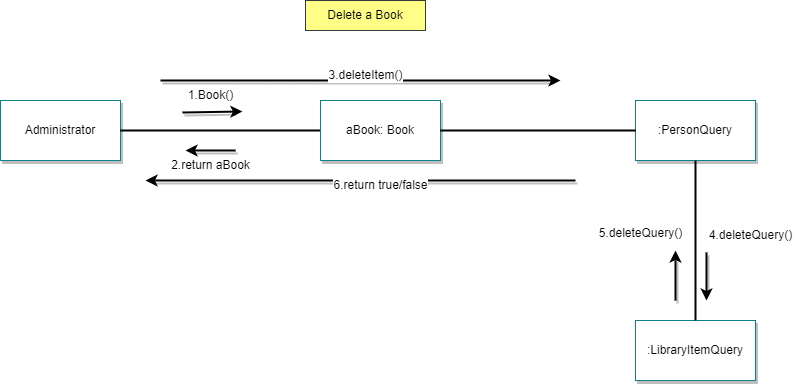

The diagram above was exported from draw.io. Its source (the exported page's mxGraphModel, read from the mxfile embedded in the PNG):
<mxGraphModel dx="880" dy="484" grid="1" gridSize="10" guides="1" tooltips="1" connect="1" arrows="1" fold="1" page="1" pageScale="1" pageWidth="850" pageHeight="1100" math="0" shadow="0">
  <root>
    <mxCell id="0" />
    <mxCell id="1" parent="0" />
    <mxCell id="8FV2dluMbI49noJ8_tvN-1" value="&lt;font color=&quot;#000000&quot;&gt;Administrator&lt;/font&gt;" style="rounded=0;whiteSpace=wrap;html=1;fillColor=#FFFFFF;strokeColor=#0e8088;shadow=1;" parent="1" vertex="1">
      <mxGeometry x="45" y="120" width="120" height="60" as="geometry" />
    </mxCell>
    <mxCell id="8FV2dluMbI49noJ8_tvN-3" value="&lt;font color=&quot;#000000&quot;&gt;:PersonQuery&lt;/font&gt;" style="rounded=0;whiteSpace=wrap;html=1;fillColor=#FFFFFF;strokeColor=#0e8088;shadow=1;" parent="1" vertex="1">
      <mxGeometry x="680" y="120" width="120" height="60" as="geometry" />
    </mxCell>
    <mxCell id="8FV2dluMbI49noJ8_tvN-4" value="&lt;font color=&quot;#000000&quot;&gt;:LibraryItemQuery&lt;/font&gt;" style="rounded=0;whiteSpace=wrap;html=1;fillColor=#FFFFFF;strokeColor=#0e8088;shadow=1;" parent="1" vertex="1">
      <mxGeometry x="680" y="340" width="120" height="60" as="geometry" />
    </mxCell>
    <mxCell id="8FV2dluMbI49noJ8_tvN-6" value="" style="endArrow=none;html=1;rounded=0;strokeColor=#000000;strokeWidth=2;" parent="1" source="8FV2dluMbI49noJ8_tvN-1" target="bsS1rpyWUjakRm0FPgrp-1" edge="1">
      <mxGeometry width="50" height="50" relative="1" as="geometry">
        <mxPoint x="400" y="260" as="sourcePoint" />
        <mxPoint x="220" y="260" as="targetPoint" />
      </mxGeometry>
    </mxCell>
    <mxCell id="8FV2dluMbI49noJ8_tvN-8" value="" style="endArrow=none;html=1;rounded=0;strokeColor=#000000;strokeWidth=2;" parent="1" source="8FV2dluMbI49noJ8_tvN-3" target="8FV2dluMbI49noJ8_tvN-4" edge="1">
      <mxGeometry width="50" height="50" relative="1" as="geometry">
        <mxPoint x="480" y="149.5" as="sourcePoint" />
        <mxPoint x="640" y="149.5" as="targetPoint" />
      </mxGeometry>
    </mxCell>
    <mxCell id="8FV2dluMbI49noJ8_tvN-29" value="" style="endArrow=classic;html=1;rounded=0;strokeColor=#000000;shadow=1;strokeWidth=2;" parent="1" edge="1">
      <mxGeometry width="50" height="50" relative="1" as="geometry">
        <mxPoint x="205" y="100" as="sourcePoint" />
        <mxPoint x="605" y="100" as="targetPoint" />
      </mxGeometry>
    </mxCell>
    <mxCell id="8FV2dluMbI49noJ8_tvN-33" value="&lt;font color=&quot;#000000&quot;&gt;1.Book()&lt;br&gt;&lt;/font&gt;" style="text;html=1;align=center;verticalAlign=middle;resizable=0;points=[];autosize=1;strokeColor=none;fillColor=none;labelBackgroundColor=#FFFFFF;" parent="1" vertex="1">
      <mxGeometry x="220" y="100" width="70" height="30" as="geometry" />
    </mxCell>
    <mxCell id="8FV2dluMbI49noJ8_tvN-35" value="&lt;font color=&quot;#000000&quot;&gt;Delete a Book&lt;/font&gt;" style="rounded=0;whiteSpace=wrap;html=1;fillColor=#ffff88;strokeColor=#36393d;" parent="1" vertex="1">
      <mxGeometry x="350" y="20" width="120" height="30" as="geometry" />
    </mxCell>
    <mxCell id="8FV2dluMbI49noJ8_tvN-66" value="" style="endArrow=classic;html=1;rounded=0;strokeColor=#000000;shadow=1;strokeWidth=2;exitX=0.1;exitY=1.067;exitDx=0;exitDy=0;exitPerimeter=0;entryX=0.956;entryY=1.033;entryDx=0;entryDy=0;entryPerimeter=0;" parent="1" edge="1" target="8FV2dluMbI49noJ8_tvN-33" source="8FV2dluMbI49noJ8_tvN-33">
      <mxGeometry width="50" height="50" relative="1" as="geometry">
        <mxPoint x="270" y="140" as="sourcePoint" />
        <mxPoint x="315" y="140" as="targetPoint" />
      </mxGeometry>
    </mxCell>
    <mxCell id="8FV2dluMbI49noJ8_tvN-68" value="" style="endArrow=classic;html=1;rounded=0;strokeColor=#000000;shadow=1;strokeWidth=2;" parent="1" edge="1">
      <mxGeometry width="50" height="50" relative="1" as="geometry">
        <mxPoint x="620" y="200" as="sourcePoint" />
        <mxPoint x="190" y="200" as="targetPoint" />
      </mxGeometry>
    </mxCell>
    <mxCell id="8FV2dluMbI49noJ8_tvN-67" value="&lt;font color=&quot;#000000&quot;&gt;3.deleteItem()&lt;br&gt;&lt;/font&gt;" style="text;html=1;align=center;verticalAlign=middle;resizable=0;points=[];autosize=1;strokeColor=none;fillColor=none;labelBackgroundColor=#FFFFFF;" parent="1" vertex="1">
      <mxGeometry x="360" y="80" width="100" height="30" as="geometry" />
    </mxCell>
    <mxCell id="8FV2dluMbI49noJ8_tvN-69" value="" style="endArrow=classic;html=1;rounded=0;strokeColor=#000000;shadow=1;strokeWidth=2;" parent="1" edge="1">
      <mxGeometry width="50" height="50" relative="1" as="geometry">
        <mxPoint x="280" y="170" as="sourcePoint" />
        <mxPoint x="230" y="170" as="targetPoint" />
      </mxGeometry>
    </mxCell>
    <mxCell id="8FV2dluMbI49noJ8_tvN-70" value="&lt;font color=&quot;#000000&quot;&gt;2.return aBook&lt;br&gt;&lt;/font&gt;" style="text;html=1;align=center;verticalAlign=middle;resizable=0;points=[];autosize=1;strokeColor=none;fillColor=none;labelBackgroundColor=#FFFFFF;" parent="1" vertex="1">
      <mxGeometry x="205" y="170" width="100" height="30" as="geometry" />
    </mxCell>
    <mxCell id="bsS1rpyWUjakRm0FPgrp-1" value="&lt;font color=&quot;#000000&quot;&gt;aBook: Book&lt;/font&gt;" style="rounded=0;whiteSpace=wrap;html=1;fillColor=#FFFFFF;strokeColor=#0e8088;shadow=1;" vertex="1" parent="1">
      <mxGeometry x="365" y="120" width="120" height="60" as="geometry" />
    </mxCell>
    <mxCell id="bsS1rpyWUjakRm0FPgrp-2" value="" style="endArrow=none;html=1;rounded=0;strokeColor=#000000;strokeWidth=2;" edge="1" parent="1" source="bsS1rpyWUjakRm0FPgrp-1" target="8FV2dluMbI49noJ8_tvN-3">
      <mxGeometry width="50" height="50" relative="1" as="geometry">
        <mxPoint x="520" y="240" as="sourcePoint" />
        <mxPoint x="610" y="240" as="targetPoint" />
      </mxGeometry>
    </mxCell>
    <mxCell id="8FV2dluMbI49noJ8_tvN-65" value="&lt;font color=&quot;#000000&quot;&gt;6.return true/false&lt;br&gt;&lt;/font&gt;" style="text;html=1;align=center;verticalAlign=middle;resizable=0;points=[];autosize=1;strokeColor=none;fillColor=none;labelBackgroundColor=#FFFFFF;" parent="1" vertex="1">
      <mxGeometry x="365" y="190" width="120" height="30" as="geometry" />
    </mxCell>
    <mxCell id="bsS1rpyWUjakRm0FPgrp-5" value="&lt;font color=&quot;#000000&quot;&gt;4.deleteQuery()&lt;br&gt;&lt;/font&gt;" style="text;html=1;align=center;verticalAlign=middle;resizable=0;points=[];autosize=1;strokeColor=none;fillColor=none;labelBackgroundColor=#FFFFFF;" vertex="1" parent="1">
      <mxGeometry x="740" y="240" width="110" height="30" as="geometry" />
    </mxCell>
    <mxCell id="bsS1rpyWUjakRm0FPgrp-6" value="" style="endArrow=classic;html=1;rounded=0;strokeColor=#000000;shadow=1;strokeWidth=2;exitX=0.1;exitY=1.067;exitDx=0;exitDy=0;exitPerimeter=0;" edge="1" source="bsS1rpyWUjakRm0FPgrp-5" parent="1">
      <mxGeometry width="50" height="50" relative="1" as="geometry">
        <mxPoint x="810" y="280" as="sourcePoint" />
        <mxPoint x="751" y="320" as="targetPoint" />
      </mxGeometry>
    </mxCell>
    <mxCell id="bsS1rpyWUjakRm0FPgrp-9" value="&lt;font color=&quot;#000000&quot;&gt;5.deleteQuery()&lt;br&gt;&lt;/font&gt;" style="text;html=1;align=center;verticalAlign=middle;resizable=0;points=[];autosize=1;strokeColor=none;fillColor=none;labelBackgroundColor=#FFFFFF;" vertex="1" parent="1">
      <mxGeometry x="630" y="237.99" width="110" height="30" as="geometry" />
    </mxCell>
    <mxCell id="bsS1rpyWUjakRm0FPgrp-10" value="" style="endArrow=classic;html=1;rounded=0;strokeColor=#000000;shadow=1;strokeWidth=2;" edge="1" parent="1">
      <mxGeometry width="50" height="50" relative="1" as="geometry">
        <mxPoint x="720" y="320" as="sourcePoint" />
        <mxPoint x="720" y="270" as="targetPoint" />
      </mxGeometry>
    </mxCell>
  </root>
</mxGraphModel>